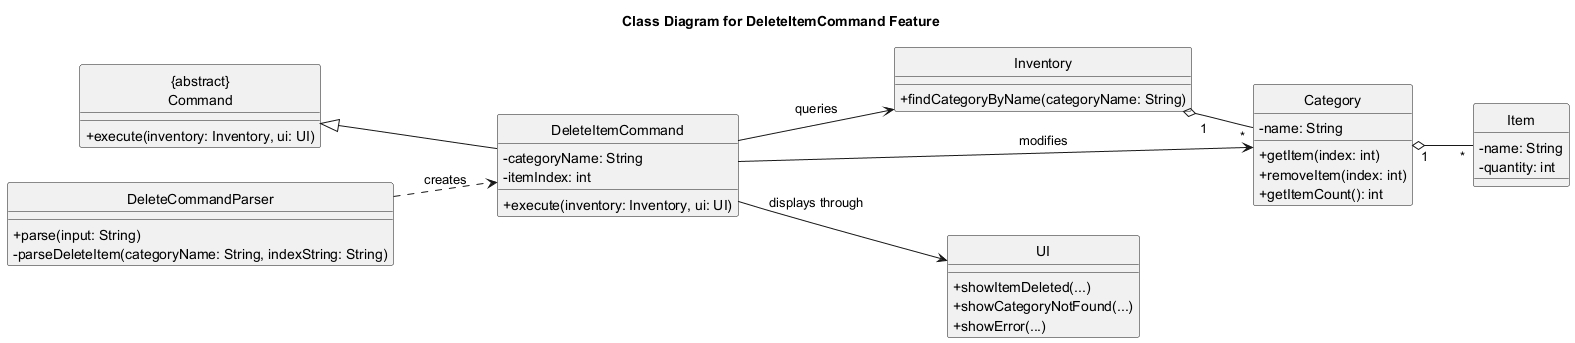

The diagram above was rendered by PlantUML. Its source (embedded in the PNG):
@startuml
title Class Diagram for DeleteItemCommand Feature
skinparam classAttributeIconSize 0
hide circle
left to right direction

class "{abstract}\nCommand" as Command {
  + execute(inventory: Inventory, ui: UI)
}

class DeleteCommandParser {
  + parse(input: String)
  - parseDeleteItem(categoryName: String, indexString: String)
}

class DeleteItemCommand {
  - categoryName: String
  - itemIndex: int
  + execute(inventory: Inventory, ui: UI)
}

class Inventory {
  + findCategoryByName(categoryName: String)
}

class Category {
  - name: String
  + getItem(index: int)
  + removeItem(index: int)
  + getItemCount(): int
}

class Item {
  - name: String
  - quantity: int
}

class UI {
  + showItemDeleted(...)
  + showCategoryNotFound(...)
  + showError(...)
}

Command <|-- DeleteItemCommand
DeleteCommandParser ..> DeleteItemCommand : creates
DeleteItemCommand --> Inventory : queries
DeleteItemCommand --> Category : modifies
DeleteItemCommand --> UI : displays through
Inventory "1" o-- "*" Category
Category "1" o-- "*" Item
@enduml